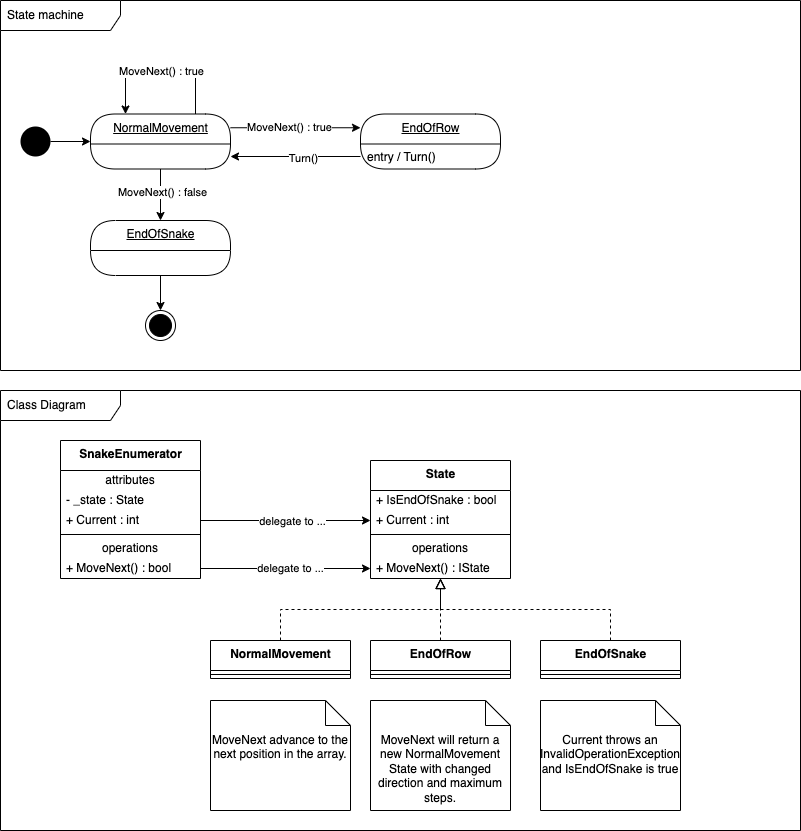

The diagram above was exported from draw.io. Its source (the exported page's mxGraphModel, read from the mxfile embedded in the PNG):
<mxGraphModel dx="2468" dy="1752" grid="1" gridSize="10" guides="1" tooltips="1" connect="1" arrows="1" fold="1" page="1" pageScale="1" pageWidth="827" pageHeight="1169" math="0" shadow="0">
  <root>
    <mxCell id="0" />
    <mxCell id="1" parent="0" />
    <mxCell id="OSMpb_dDZ98ju3gCTekt-4" value="" style="edgeStyle=orthogonalEdgeStyle;rounded=0;orthogonalLoop=1;jettySize=auto;html=1;entryX=0;entryY=0.25;entryDx=0;entryDy=0;exitX=1;exitY=0.25;exitDx=0;exitDy=0;" edge="1" parent="1" source="OSMpb_dDZ98ju3gCTekt-19" target="OSMpb_dDZ98ju3gCTekt-26">
      <mxGeometry relative="1" as="geometry">
        <mxPoint x="240" y="140.9999999999999" as="sourcePoint" />
        <mxPoint x="320" y="141.0000000000001" as="targetPoint" />
      </mxGeometry>
    </mxCell>
    <mxCell id="OSMpb_dDZ98ju3gCTekt-15" value="MoveNext() : true" style="edgeLabel;html=1;align=center;verticalAlign=middle;resizable=0;points=[];" vertex="1" connectable="0" parent="OSMpb_dDZ98ju3gCTekt-4">
      <mxGeometry x="-0.25" y="1" relative="1" as="geometry">
        <mxPoint x="10" as="offset" />
      </mxGeometry>
    </mxCell>
    <mxCell id="OSMpb_dDZ98ju3gCTekt-6" value="" style="edgeStyle=orthogonalEdgeStyle;rounded=0;orthogonalLoop=1;jettySize=auto;html=1;exitX=0.5;exitY=1;exitDx=0;exitDy=0;entryX=0.5;entryY=0;entryDx=0;entryDy=0;" edge="1" parent="1" target="OSMpb_dDZ98ju3gCTekt-29">
      <mxGeometry relative="1" as="geometry">
        <mxPoint x="170" y="178.5" as="sourcePoint" />
        <mxPoint x="190" y="231" as="targetPoint" />
      </mxGeometry>
    </mxCell>
    <mxCell id="OSMpb_dDZ98ju3gCTekt-16" value="MoveNext() : false" style="edgeLabel;html=1;align=center;verticalAlign=middle;resizable=0;points=[];" vertex="1" connectable="0" parent="OSMpb_dDZ98ju3gCTekt-6">
      <mxGeometry x="-0.15" y="1" relative="1" as="geometry">
        <mxPoint as="offset" />
      </mxGeometry>
    </mxCell>
    <mxCell id="OSMpb_dDZ98ju3gCTekt-8" style="edgeStyle=orthogonalEdgeStyle;rounded=0;orthogonalLoop=1;jettySize=auto;html=1;exitX=0.75;exitY=0;exitDx=0;exitDy=0;entryX=0.25;entryY=0;entryDx=0;entryDy=0;" edge="1" parent="1" source="OSMpb_dDZ98ju3gCTekt-19" target="OSMpb_dDZ98ju3gCTekt-19">
      <mxGeometry relative="1" as="geometry">
        <mxPoint x="110" y="111" as="targetPoint" />
        <mxPoint x="205" y="130.9999999999999" as="sourcePoint" />
        <Array as="points">
          <mxPoint x="205" y="81" />
          <mxPoint x="135" y="81" />
        </Array>
      </mxGeometry>
    </mxCell>
    <mxCell id="OSMpb_dDZ98ju3gCTekt-14" value="MoveNext() : true" style="edgeLabel;html=1;align=center;verticalAlign=middle;resizable=0;points=[];" vertex="1" connectable="0" parent="OSMpb_dDZ98ju3gCTekt-8">
      <mxGeometry x="-0.0824" y="-1" relative="1" as="geometry">
        <mxPoint x="-6" as="offset" />
      </mxGeometry>
    </mxCell>
    <mxCell id="OSMpb_dDZ98ju3gCTekt-13" style="rounded=0;orthogonalLoop=1;jettySize=auto;html=1;edgeStyle=orthogonalEdgeStyle;" edge="1" parent="1" source="OSMpb_dDZ98ju3gCTekt-29" target="OSMpb_dDZ98ju3gCTekt-12">
      <mxGeometry relative="1" as="geometry">
        <mxPoint x="260" y="251" as="sourcePoint" />
        <mxPoint x="360" y="231" as="targetPoint" />
      </mxGeometry>
    </mxCell>
    <mxCell id="OSMpb_dDZ98ju3gCTekt-11" style="edgeStyle=orthogonalEdgeStyle;rounded=0;orthogonalLoop=1;jettySize=auto;html=1;entryX=0;entryY=0.5;entryDx=0;entryDy=0;" edge="1" parent="1" source="OSMpb_dDZ98ju3gCTekt-10" target="OSMpb_dDZ98ju3gCTekt-19">
      <mxGeometry relative="1" as="geometry">
        <mxPoint x="60" y="181" as="targetPoint" />
      </mxGeometry>
    </mxCell>
    <mxCell id="OSMpb_dDZ98ju3gCTekt-10" value="" style="ellipse;fillColor=#000000;strokeColor=none;" vertex="1" parent="1">
      <mxGeometry x="30" y="136" width="30" height="30" as="geometry" />
    </mxCell>
    <mxCell id="OSMpb_dDZ98ju3gCTekt-12" value="" style="ellipse;html=1;shape=endState;fillColor=#000000;strokeColor=#000000;" vertex="1" parent="1">
      <mxGeometry x="155" y="320" width="30" height="30" as="geometry" />
    </mxCell>
    <mxCell id="OSMpb_dDZ98ju3gCTekt-17" value="" style="edgeStyle=orthogonalEdgeStyle;rounded=0;orthogonalLoop=1;jettySize=auto;html=1;entryX=1;entryY=0.5;entryDx=0;entryDy=0;exitX=0;exitY=0.5;exitDx=0;exitDy=0;" edge="1" parent="1" source="OSMpb_dDZ98ju3gCTekt-27">
      <mxGeometry relative="1" as="geometry">
        <mxPoint x="320" y="161.0000000000001" as="sourcePoint" />
        <mxPoint x="240" y="166" as="targetPoint" />
      </mxGeometry>
    </mxCell>
    <mxCell id="OSMpb_dDZ98ju3gCTekt-18" value="Turn()" style="edgeLabel;html=1;align=center;verticalAlign=middle;resizable=0;points=[];" vertex="1" connectable="0" parent="OSMpb_dDZ98ju3gCTekt-17">
      <mxGeometry x="-0.25" y="1" relative="1" as="geometry">
        <mxPoint x="-10" as="offset" />
      </mxGeometry>
    </mxCell>
    <mxCell id="OSMpb_dDZ98ju3gCTekt-19" value="NormalMovement" style="swimlane;fontStyle=4;align=center;verticalAlign=top;childLayout=stackLayout;horizontal=1;startSize=30;horizontalStack=0;resizeParent=1;resizeParentMax=0;resizeLast=0;collapsible=0;marginBottom=0;html=1;rounded=1;absoluteArcSize=1;arcSize=50;" vertex="1" parent="1">
      <mxGeometry x="100" y="123.5" width="140" height="55" as="geometry" />
    </mxCell>
    <mxCell id="OSMpb_dDZ98ju3gCTekt-26" value="EndOfRow" style="swimlane;fontStyle=4;align=center;verticalAlign=top;childLayout=stackLayout;horizontal=1;startSize=30;horizontalStack=0;resizeParent=1;resizeParentMax=0;resizeLast=0;collapsible=0;marginBottom=0;html=1;rounded=1;absoluteArcSize=1;arcSize=50;" vertex="1" parent="1">
      <mxGeometry x="370" y="123.5" width="140" height="55" as="geometry" />
    </mxCell>
    <mxCell id="OSMpb_dDZ98ju3gCTekt-27" value="entry / Turn()" style="fillColor=none;strokeColor=none;align=left;verticalAlign=middle;spacingLeft=5;" vertex="1" parent="OSMpb_dDZ98ju3gCTekt-26">
      <mxGeometry y="30" width="140" height="25" as="geometry" />
    </mxCell>
    <mxCell id="OSMpb_dDZ98ju3gCTekt-29" value="EndOfSnake" style="swimlane;fontStyle=4;align=center;verticalAlign=top;childLayout=stackLayout;horizontal=1;startSize=30;horizontalStack=0;resizeParent=1;resizeParentMax=0;resizeLast=0;collapsible=0;marginBottom=0;html=1;rounded=1;absoluteArcSize=1;arcSize=50;" vertex="1" parent="1">
      <mxGeometry x="100" y="230" width="140" height="55" as="geometry" />
    </mxCell>
    <mxCell id="OSMpb_dDZ98ju3gCTekt-31" value="&lt;b&gt;SnakeEnumerator&lt;/b&gt;" style="swimlane;fontStyle=0;align=center;verticalAlign=top;childLayout=stackLayout;horizontal=1;startSize=30;horizontalStack=0;resizeParent=1;resizeParentMax=0;resizeLast=0;collapsible=0;marginBottom=0;html=1;" vertex="1" parent="1">
      <mxGeometry x="70" y="450" width="140" height="138" as="geometry" />
    </mxCell>
    <mxCell id="OSMpb_dDZ98ju3gCTekt-32" value="attributes" style="text;html=1;strokeColor=none;fillColor=none;align=center;verticalAlign=middle;spacingLeft=4;spacingRight=4;overflow=hidden;rotatable=0;points=[[0,0.5],[1,0.5]];portConstraint=eastwest;" vertex="1" parent="OSMpb_dDZ98ju3gCTekt-31">
      <mxGeometry y="30" width="140" height="20" as="geometry" />
    </mxCell>
    <mxCell id="OSMpb_dDZ98ju3gCTekt-33" value="- _state : State" style="text;html=1;strokeColor=none;fillColor=none;align=left;verticalAlign=middle;spacingLeft=4;spacingRight=4;overflow=hidden;rotatable=0;points=[[0,0.5],[1,0.5]];portConstraint=eastwest;" vertex="1" parent="OSMpb_dDZ98ju3gCTekt-31">
      <mxGeometry y="50" width="140" height="20" as="geometry" />
    </mxCell>
    <mxCell id="OSMpb_dDZ98ju3gCTekt-35" value="+ Current : int" style="text;html=1;strokeColor=none;fillColor=none;align=left;verticalAlign=middle;spacingLeft=4;spacingRight=4;overflow=hidden;rotatable=0;points=[[0,0.5],[1,0.5]];portConstraint=eastwest;" vertex="1" parent="OSMpb_dDZ98ju3gCTekt-31">
      <mxGeometry y="70" width="140" height="20" as="geometry" />
    </mxCell>
    <mxCell id="OSMpb_dDZ98ju3gCTekt-36" value="" style="line;strokeWidth=1;fillColor=none;align=left;verticalAlign=middle;spacingTop=-1;spacingLeft=3;spacingRight=3;rotatable=0;labelPosition=right;points=[];portConstraint=eastwest;" vertex="1" parent="OSMpb_dDZ98ju3gCTekt-31">
      <mxGeometry y="90" width="140" height="8" as="geometry" />
    </mxCell>
    <mxCell id="OSMpb_dDZ98ju3gCTekt-37" value="operations" style="text;html=1;strokeColor=none;fillColor=none;align=center;verticalAlign=middle;spacingLeft=4;spacingRight=4;overflow=hidden;rotatable=0;points=[[0,0.5],[1,0.5]];portConstraint=eastwest;" vertex="1" parent="OSMpb_dDZ98ju3gCTekt-31">
      <mxGeometry y="98" width="140" height="20" as="geometry" />
    </mxCell>
    <mxCell id="OSMpb_dDZ98ju3gCTekt-38" value="+ MoveNext() : bool" style="text;html=1;strokeColor=none;fillColor=none;align=left;verticalAlign=middle;spacingLeft=4;spacingRight=4;overflow=hidden;rotatable=0;points=[[0,0.5],[1,0.5]];portConstraint=eastwest;" vertex="1" parent="OSMpb_dDZ98ju3gCTekt-31">
      <mxGeometry y="118" width="140" height="20" as="geometry" />
    </mxCell>
    <mxCell id="OSMpb_dDZ98ju3gCTekt-40" value="&lt;b&gt;State&lt;/b&gt;" style="swimlane;fontStyle=0;align=center;verticalAlign=top;childLayout=stackLayout;horizontal=1;startSize=30;horizontalStack=0;resizeParent=1;resizeParentMax=0;resizeLast=0;collapsible=0;marginBottom=0;html=1;" vertex="1" parent="1">
      <mxGeometry x="380" y="470" width="140" height="118" as="geometry" />
    </mxCell>
    <mxCell id="OSMpb_dDZ98ju3gCTekt-47" value="+ IsEndOfSnake : bool" style="text;html=1;strokeColor=none;fillColor=none;align=left;verticalAlign=middle;spacingLeft=4;spacingRight=4;overflow=hidden;rotatable=0;points=[[0,0.5],[1,0.5]];portConstraint=eastwest;" vertex="1" parent="OSMpb_dDZ98ju3gCTekt-40">
      <mxGeometry y="30" width="140" height="20" as="geometry" />
    </mxCell>
    <mxCell id="OSMpb_dDZ98ju3gCTekt-73" value="+ Current : int" style="text;html=1;strokeColor=none;fillColor=none;align=left;verticalAlign=middle;spacingLeft=4;spacingRight=4;overflow=hidden;rotatable=0;points=[[0,0.5],[1,0.5]];portConstraint=eastwest;" vertex="1" parent="OSMpb_dDZ98ju3gCTekt-40">
      <mxGeometry y="50" width="140" height="20" as="geometry" />
    </mxCell>
    <mxCell id="OSMpb_dDZ98ju3gCTekt-44" value="" style="line;strokeWidth=1;fillColor=none;align=left;verticalAlign=middle;spacingTop=-1;spacingLeft=3;spacingRight=3;rotatable=0;labelPosition=right;points=[];portConstraint=eastwest;" vertex="1" parent="OSMpb_dDZ98ju3gCTekt-40">
      <mxGeometry y="70" width="140" height="8" as="geometry" />
    </mxCell>
    <mxCell id="OSMpb_dDZ98ju3gCTekt-45" value="operations" style="text;html=1;strokeColor=none;fillColor=none;align=center;verticalAlign=middle;spacingLeft=4;spacingRight=4;overflow=hidden;rotatable=0;points=[[0,0.5],[1,0.5]];portConstraint=eastwest;" vertex="1" parent="OSMpb_dDZ98ju3gCTekt-40">
      <mxGeometry y="78" width="140" height="20" as="geometry" />
    </mxCell>
    <mxCell id="OSMpb_dDZ98ju3gCTekt-46" value="+ MoveNext() : IState" style="text;html=1;strokeColor=none;fillColor=none;align=left;verticalAlign=middle;spacingLeft=4;spacingRight=4;overflow=hidden;rotatable=0;points=[[0,0.5],[1,0.5]];portConstraint=eastwest;" vertex="1" parent="OSMpb_dDZ98ju3gCTekt-40">
      <mxGeometry y="98" width="140" height="20" as="geometry" />
    </mxCell>
    <mxCell id="OSMpb_dDZ98ju3gCTekt-49" value="&lt;b&gt;NormalMovement&lt;/b&gt;" style="swimlane;fontStyle=0;align=center;verticalAlign=top;childLayout=stackLayout;horizontal=1;startSize=30;horizontalStack=0;resizeParent=1;resizeParentMax=0;resizeLast=0;collapsible=0;marginBottom=0;html=1;" vertex="1" parent="1">
      <mxGeometry x="220" y="650" width="140" height="38" as="geometry" />
    </mxCell>
    <mxCell id="OSMpb_dDZ98ju3gCTekt-51" value="" style="line;strokeWidth=1;fillColor=none;align=left;verticalAlign=middle;spacingTop=-1;spacingLeft=3;spacingRight=3;rotatable=0;labelPosition=right;points=[];portConstraint=eastwest;" vertex="1" parent="OSMpb_dDZ98ju3gCTekt-49">
      <mxGeometry y="30" width="140" height="8" as="geometry" />
    </mxCell>
    <mxCell id="OSMpb_dDZ98ju3gCTekt-55" value="" style="endArrow=block;startArrow=none;endFill=0;startFill=0;endSize=8;html=1;verticalAlign=bottom;dashed=1;labelBackgroundColor=none;rounded=0;edgeStyle=orthogonalEdgeStyle;exitX=0.5;exitY=0;exitDx=0;exitDy=0;" edge="1" parent="1" source="OSMpb_dDZ98ju3gCTekt-49" target="OSMpb_dDZ98ju3gCTekt-40">
      <mxGeometry width="160" relative="1" as="geometry">
        <mxPoint x="320" y="590" as="sourcePoint" />
        <mxPoint x="410" y="610" as="targetPoint" />
      </mxGeometry>
    </mxCell>
    <mxCell id="OSMpb_dDZ98ju3gCTekt-56" value="&lt;b&gt;EndOfRow&lt;/b&gt;" style="swimlane;fontStyle=0;align=center;verticalAlign=top;childLayout=stackLayout;horizontal=1;startSize=30;horizontalStack=0;resizeParent=1;resizeParentMax=0;resizeLast=0;collapsible=0;marginBottom=0;html=1;" vertex="1" parent="1">
      <mxGeometry x="380" y="650" width="140" height="38" as="geometry" />
    </mxCell>
    <mxCell id="OSMpb_dDZ98ju3gCTekt-58" value="" style="line;strokeWidth=1;fillColor=none;align=left;verticalAlign=middle;spacingTop=-1;spacingLeft=3;spacingRight=3;rotatable=0;labelPosition=right;points=[];portConstraint=eastwest;" vertex="1" parent="OSMpb_dDZ98ju3gCTekt-56">
      <mxGeometry y="30" width="140" height="8" as="geometry" />
    </mxCell>
    <mxCell id="OSMpb_dDZ98ju3gCTekt-62" value="" style="endArrow=block;startArrow=none;endFill=0;startFill=0;endSize=8;html=1;verticalAlign=bottom;dashed=1;labelBackgroundColor=none;rounded=0;edgeStyle=orthogonalEdgeStyle;exitX=0.5;exitY=0;exitDx=0;exitDy=0;" edge="1" parent="1" source="OSMpb_dDZ98ju3gCTekt-56" target="OSMpb_dDZ98ju3gCTekt-40">
      <mxGeometry width="160" relative="1" as="geometry">
        <mxPoint x="560" y="610" as="sourcePoint" />
        <mxPoint x="520" y="600" as="targetPoint" />
      </mxGeometry>
    </mxCell>
    <mxCell id="OSMpb_dDZ98ju3gCTekt-63" value="&lt;b&gt;EndOfSnake&lt;/b&gt;" style="swimlane;fontStyle=0;align=center;verticalAlign=top;childLayout=stackLayout;horizontal=1;startSize=30;horizontalStack=0;resizeParent=1;resizeParentMax=0;resizeLast=0;collapsible=0;marginBottom=0;html=1;" vertex="1" parent="1">
      <mxGeometry x="550" y="650" width="140" height="38" as="geometry" />
    </mxCell>
    <mxCell id="OSMpb_dDZ98ju3gCTekt-65" value="" style="line;strokeWidth=1;fillColor=none;align=left;verticalAlign=middle;spacingTop=-1;spacingLeft=3;spacingRight=3;rotatable=0;labelPosition=right;points=[];portConstraint=eastwest;" vertex="1" parent="OSMpb_dDZ98ju3gCTekt-63">
      <mxGeometry y="30" width="140" height="8" as="geometry" />
    </mxCell>
    <mxCell id="OSMpb_dDZ98ju3gCTekt-69" value="" style="endArrow=block;startArrow=none;endFill=0;startFill=0;endSize=8;html=1;verticalAlign=bottom;dashed=1;labelBackgroundColor=none;rounded=0;edgeStyle=orthogonalEdgeStyle;exitX=0.5;exitY=0;exitDx=0;exitDy=0;" edge="1" parent="1" source="OSMpb_dDZ98ju3gCTekt-63" target="OSMpb_dDZ98ju3gCTekt-40">
      <mxGeometry width="160" relative="1" as="geometry">
        <mxPoint x="520" y="630" as="sourcePoint" />
        <mxPoint x="650" y="550" as="targetPoint" />
      </mxGeometry>
    </mxCell>
    <mxCell id="OSMpb_dDZ98ju3gCTekt-70" style="edgeStyle=orthogonalEdgeStyle;rounded=0;orthogonalLoop=1;jettySize=auto;html=1;" edge="1" parent="1" source="OSMpb_dDZ98ju3gCTekt-35" target="OSMpb_dDZ98ju3gCTekt-73">
      <mxGeometry relative="1" as="geometry" />
    </mxCell>
    <mxCell id="OSMpb_dDZ98ju3gCTekt-72" value="delegate to ..." style="edgeLabel;html=1;align=center;verticalAlign=middle;resizable=0;points=[];" vertex="1" connectable="0" parent="OSMpb_dDZ98ju3gCTekt-70">
      <mxGeometry x="0.1451" y="-1" relative="1" as="geometry">
        <mxPoint x="-7" y="-1" as="offset" />
      </mxGeometry>
    </mxCell>
    <mxCell id="OSMpb_dDZ98ju3gCTekt-71" value="delegate to ..." style="edgeStyle=orthogonalEdgeStyle;rounded=0;orthogonalLoop=1;jettySize=auto;html=1;" edge="1" parent="1" source="OSMpb_dDZ98ju3gCTekt-38" target="OSMpb_dDZ98ju3gCTekt-46">
      <mxGeometry x="0.0588" relative="1" as="geometry">
        <mxPoint as="offset" />
      </mxGeometry>
    </mxCell>
    <mxCell id="OSMpb_dDZ98ju3gCTekt-76" value="Current throws an InvalidOperationException and IsEndOfSnake is true" style="shape=note2;boundedLbl=1;whiteSpace=wrap;html=1;size=25;verticalAlign=top;align=center;" vertex="1" parent="1">
      <mxGeometry x="550" y="710" width="140" height="110" as="geometry" />
    </mxCell>
    <mxCell id="OSMpb_dDZ98ju3gCTekt-77" value="MoveNext will return a new NormalMovement State with changed direction and maximum steps." style="shape=note2;boundedLbl=1;whiteSpace=wrap;html=1;size=25;verticalAlign=top;align=center;" vertex="1" parent="1">
      <mxGeometry x="380" y="710" width="140" height="110" as="geometry" />
    </mxCell>
    <mxCell id="OSMpb_dDZ98ju3gCTekt-79" value="MoveNext advance to the next position in the array." style="shape=note2;boundedLbl=1;whiteSpace=wrap;html=1;size=25;verticalAlign=top;align=center;" vertex="1" parent="1">
      <mxGeometry x="220" y="710" width="140" height="110" as="geometry" />
    </mxCell>
    <mxCell id="OSMpb_dDZ98ju3gCTekt-80" value="State machine" style="shape=umlFrame;whiteSpace=wrap;html=1;width=120;height=30;boundedLbl=1;verticalAlign=middle;align=left;spacingLeft=5;" vertex="1" parent="1">
      <mxGeometry x="10" y="10" width="800" height="370" as="geometry" />
    </mxCell>
    <mxCell id="OSMpb_dDZ98ju3gCTekt-81" value="Class Diagram" style="shape=umlFrame;whiteSpace=wrap;html=1;width=120;height=30;boundedLbl=1;verticalAlign=middle;align=left;spacingLeft=5;" vertex="1" parent="1">
      <mxGeometry x="10" y="400" width="800" height="440" as="geometry" />
    </mxCell>
  </root>
</mxGraphModel>